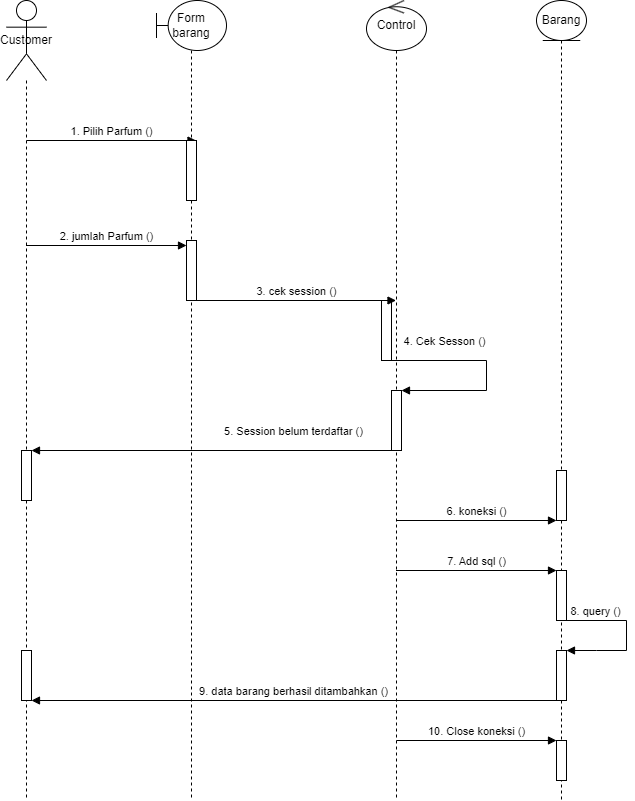

The diagram above was exported from draw.io. Its source (the exported page's mxGraphModel, read from the mxfile embedded in the PNG):
<mxGraphModel dx="903" dy="739" grid="1" gridSize="10" guides="1" tooltips="1" connect="1" arrows="1" fold="1" page="1" pageScale="1" pageWidth="850" pageHeight="1100" math="0" shadow="0">
  <root>
    <mxCell id="0" />
    <mxCell id="1" parent="0" />
    <mxCell id="LTFvSEtq9TUyawRBWXIQ-5" value="Customer" style="shape=umlLifeline;perimeter=lifelinePerimeter;whiteSpace=wrap;html=1;container=1;dropTarget=0;collapsible=0;recursiveResize=0;outlineConnect=0;portConstraint=eastwest;newEdgeStyle={&quot;curved&quot;:0,&quot;rounded&quot;:0};participant=umlActor;size=80;" vertex="1" parent="1">
      <mxGeometry x="60" y="40" width="40" height="800" as="geometry" />
    </mxCell>
    <mxCell id="LTFvSEtq9TUyawRBWXIQ-35" value="" style="html=1;points=[[0,0,0,0,5],[0,1,0,0,-5],[1,0,0,0,5],[1,1,0,0,-5]];perimeter=orthogonalPerimeter;outlineConnect=0;targetShapes=umlLifeline;portConstraint=eastwest;newEdgeStyle={&quot;curved&quot;:0,&quot;rounded&quot;:0};" vertex="1" parent="LTFvSEtq9TUyawRBWXIQ-5">
      <mxGeometry x="15" y="450" width="10" height="50" as="geometry" />
    </mxCell>
    <mxCell id="LTFvSEtq9TUyawRBWXIQ-46" value="" style="html=1;points=[[0,0,0,0,5],[0,1,0,0,-5],[1,0,0,0,5],[1,1,0,0,-5]];perimeter=orthogonalPerimeter;outlineConnect=0;targetShapes=umlLifeline;portConstraint=eastwest;newEdgeStyle={&quot;curved&quot;:0,&quot;rounded&quot;:0};" vertex="1" parent="LTFvSEtq9TUyawRBWXIQ-5">
      <mxGeometry x="15" y="650" width="10" height="50" as="geometry" />
    </mxCell>
    <mxCell id="LTFvSEtq9TUyawRBWXIQ-20" value="2. jumlah Parfum ()" style="html=1;verticalAlign=bottom;endArrow=block;curved=0;rounded=0;entryX=0;entryY=0;entryDx=0;entryDy=5;entryPerimeter=0;" edge="1" parent="1" source="LTFvSEtq9TUyawRBWXIQ-5" target="LTFvSEtq9TUyawRBWXIQ-26">
      <mxGeometry width="80" relative="1" as="geometry">
        <mxPoint x="80" y="270" as="sourcePoint" />
        <mxPoint x="245" y="275" as="targetPoint" />
      </mxGeometry>
    </mxCell>
    <mxCell id="LTFvSEtq9TUyawRBWXIQ-22" value="1. Pilih Parfum ()" style="html=1;verticalAlign=bottom;endArrow=block;curved=0;rounded=0;" edge="1" parent="1">
      <mxGeometry width="80" relative="1" as="geometry">
        <mxPoint x="80" y="180" as="sourcePoint" />
        <mxPoint x="249.5" y="180" as="targetPoint" />
      </mxGeometry>
    </mxCell>
    <mxCell id="LTFvSEtq9TUyawRBWXIQ-24" value="Form barang" style="shape=umlLifeline;perimeter=lifelinePerimeter;whiteSpace=wrap;html=1;container=1;dropTarget=0;collapsible=0;recursiveResize=0;outlineConnect=0;portConstraint=eastwest;newEdgeStyle={&quot;curved&quot;:0,&quot;rounded&quot;:0};participant=umlBoundary;size=50;" vertex="1" parent="1">
      <mxGeometry x="210" y="40" width="70" height="800" as="geometry" />
    </mxCell>
    <mxCell id="LTFvSEtq9TUyawRBWXIQ-25" value="" style="html=1;points=[[0,0,0,0,5],[0,1,0,0,-5],[1,0,0,0,5],[1,1,0,0,-5]];perimeter=orthogonalPerimeter;outlineConnect=0;targetShapes=umlLifeline;portConstraint=eastwest;newEdgeStyle={&quot;curved&quot;:0,&quot;rounded&quot;:0};" vertex="1" parent="LTFvSEtq9TUyawRBWXIQ-24">
      <mxGeometry x="30" y="140" width="10" height="60" as="geometry" />
    </mxCell>
    <mxCell id="LTFvSEtq9TUyawRBWXIQ-26" value="" style="html=1;points=[[0,0,0,0,5],[0,1,0,0,-5],[1,0,0,0,5],[1,1,0,0,-5]];perimeter=orthogonalPerimeter;outlineConnect=0;targetShapes=umlLifeline;portConstraint=eastwest;newEdgeStyle={&quot;curved&quot;:0,&quot;rounded&quot;:0};" vertex="1" parent="LTFvSEtq9TUyawRBWXIQ-24">
      <mxGeometry x="30" y="240" width="10" height="60" as="geometry" />
    </mxCell>
    <mxCell id="LTFvSEtq9TUyawRBWXIQ-28" value="Control" style="shape=umlLifeline;perimeter=lifelinePerimeter;whiteSpace=wrap;html=1;container=1;dropTarget=0;collapsible=0;recursiveResize=0;outlineConnect=0;portConstraint=eastwest;newEdgeStyle={&quot;curved&quot;:0,&quot;rounded&quot;:0};participant=umlControl;size=50;" vertex="1" parent="1">
      <mxGeometry x="420" y="40" width="60" height="800" as="geometry" />
    </mxCell>
    <mxCell id="LTFvSEtq9TUyawRBWXIQ-32" value="" style="html=1;points=[[0,0,0,0,5],[0,1,0,0,-5],[1,0,0,0,5],[1,1,0,0,-5]];perimeter=orthogonalPerimeter;outlineConnect=0;targetShapes=umlLifeline;portConstraint=eastwest;newEdgeStyle={&quot;curved&quot;:0,&quot;rounded&quot;:0};" vertex="1" parent="LTFvSEtq9TUyawRBWXIQ-28">
      <mxGeometry x="25" y="390" width="10" height="60" as="geometry" />
    </mxCell>
    <mxCell id="LTFvSEtq9TUyawRBWXIQ-30" value="" style="html=1;points=[[0,0,0,0,5],[0,1,0,0,-5],[1,0,0,0,5],[1,1,0,0,-5]];perimeter=orthogonalPerimeter;outlineConnect=0;targetShapes=umlLifeline;portConstraint=eastwest;newEdgeStyle={&quot;curved&quot;:0,&quot;rounded&quot;:0};" vertex="1" parent="1">
      <mxGeometry x="435" y="340" width="10" height="60" as="geometry" />
    </mxCell>
    <mxCell id="LTFvSEtq9TUyawRBWXIQ-31" value="3. cek session ()" style="html=1;verticalAlign=bottom;endArrow=block;curved=0;rounded=0;" edge="1" parent="1" target="LTFvSEtq9TUyawRBWXIQ-28">
      <mxGeometry width="80" relative="1" as="geometry">
        <mxPoint x="250" y="340" as="sourcePoint" />
        <mxPoint x="320" y="340" as="targetPoint" />
      </mxGeometry>
    </mxCell>
    <mxCell id="LTFvSEtq9TUyawRBWXIQ-33" value="4. Cek Sesson ()" style="html=1;verticalAlign=bottom;endArrow=block;curved=0;rounded=0;" edge="1" parent="1" target="LTFvSEtq9TUyawRBWXIQ-32">
      <mxGeometry x="-0.5" y="10" width="80" relative="1" as="geometry">
        <mxPoint x="445" y="400" as="sourcePoint" />
        <mxPoint x="570" y="400" as="targetPoint" />
        <Array as="points">
          <mxPoint x="540" y="400" />
          <mxPoint x="540" y="430" />
        </Array>
        <mxPoint as="offset" />
      </mxGeometry>
    </mxCell>
    <mxCell id="LTFvSEtq9TUyawRBWXIQ-34" value="5. Session belum terdaftar ()" style="html=1;verticalAlign=bottom;endArrow=block;curved=0;rounded=0;" edge="1" parent="1" source="LTFvSEtq9TUyawRBWXIQ-32" target="LTFvSEtq9TUyawRBWXIQ-35">
      <mxGeometry x="-0.4571" y="-10" width="80" relative="1" as="geometry">
        <mxPoint x="435" y="490" as="sourcePoint" />
        <mxPoint x="305" y="490" as="targetPoint" />
        <mxPoint as="offset" />
      </mxGeometry>
    </mxCell>
    <mxCell id="LTFvSEtq9TUyawRBWXIQ-37" value="Barang" style="shape=umlLifeline;perimeter=lifelinePerimeter;whiteSpace=wrap;html=1;container=1;dropTarget=0;collapsible=0;recursiveResize=0;outlineConnect=0;portConstraint=eastwest;newEdgeStyle={&quot;curved&quot;:0,&quot;rounded&quot;:0};participant=umlEntity;" vertex="1" parent="1">
      <mxGeometry x="590" y="40" width="50" height="800" as="geometry" />
    </mxCell>
    <mxCell id="LTFvSEtq9TUyawRBWXIQ-39" value="" style="html=1;points=[[0,0,0,0,5],[0,1,0,0,-5],[1,0,0,0,5],[1,1,0,0,-5]];perimeter=orthogonalPerimeter;outlineConnect=0;targetShapes=umlLifeline;portConstraint=eastwest;newEdgeStyle={&quot;curved&quot;:0,&quot;rounded&quot;:0};" vertex="1" parent="LTFvSEtq9TUyawRBWXIQ-37">
      <mxGeometry x="20" y="470" width="10" height="50" as="geometry" />
    </mxCell>
    <mxCell id="LTFvSEtq9TUyawRBWXIQ-44" value="" style="html=1;points=[[0,0,0,0,5],[0,1,0,0,-5],[1,0,0,0,5],[1,1,0,0,-5]];perimeter=orthogonalPerimeter;outlineConnect=0;targetShapes=umlLifeline;portConstraint=eastwest;newEdgeStyle={&quot;curved&quot;:0,&quot;rounded&quot;:0};" vertex="1" parent="LTFvSEtq9TUyawRBWXIQ-37">
      <mxGeometry x="20" y="650" width="10" height="50" as="geometry" />
    </mxCell>
    <mxCell id="LTFvSEtq9TUyawRBWXIQ-48" value="" style="html=1;points=[[0,0,0,0,5],[0,1,0,0,-5],[1,0,0,0,5],[1,1,0,0,-5]];perimeter=orthogonalPerimeter;outlineConnect=0;targetShapes=umlLifeline;portConstraint=eastwest;newEdgeStyle={&quot;curved&quot;:0,&quot;rounded&quot;:0};" vertex="1" parent="LTFvSEtq9TUyawRBWXIQ-37">
      <mxGeometry x="20" y="740" width="10" height="40" as="geometry" />
    </mxCell>
    <mxCell id="LTFvSEtq9TUyawRBWXIQ-42" value="" style="html=1;points=[[0,0,0,0,5],[0,1,0,0,-5],[1,0,0,0,5],[1,1,0,0,-5]];perimeter=orthogonalPerimeter;outlineConnect=0;targetShapes=umlLifeline;portConstraint=eastwest;newEdgeStyle={&quot;curved&quot;:0,&quot;rounded&quot;:0};" vertex="1" parent="LTFvSEtq9TUyawRBWXIQ-37">
      <mxGeometry x="20" y="570" width="10" height="50" as="geometry" />
    </mxCell>
    <mxCell id="LTFvSEtq9TUyawRBWXIQ-38" value="6. koneksi ()" style="html=1;verticalAlign=bottom;endArrow=block;curved=0;rounded=0;" edge="1" parent="1" target="LTFvSEtq9TUyawRBWXIQ-39">
      <mxGeometry width="80" relative="1" as="geometry">
        <mxPoint x="450" y="560" as="sourcePoint" />
        <mxPoint x="520" y="560" as="targetPoint" />
      </mxGeometry>
    </mxCell>
    <mxCell id="LTFvSEtq9TUyawRBWXIQ-40" value="7. Add sql ()" style="html=1;verticalAlign=bottom;endArrow=block;curved=0;rounded=0;" edge="1" parent="1" source="LTFvSEtq9TUyawRBWXIQ-28" target="LTFvSEtq9TUyawRBWXIQ-42">
      <mxGeometry width="80" relative="1" as="geometry">
        <mxPoint x="445" y="610" as="sourcePoint" />
        <mxPoint x="525" y="610" as="targetPoint" />
      </mxGeometry>
    </mxCell>
    <mxCell id="LTFvSEtq9TUyawRBWXIQ-43" value="8. query ()" style="html=1;verticalAlign=bottom;endArrow=block;curved=0;rounded=0;" edge="1" parent="1" target="LTFvSEtq9TUyawRBWXIQ-44">
      <mxGeometry x="-0.5625" width="80" relative="1" as="geometry">
        <mxPoint x="615" y="660" as="sourcePoint" />
        <mxPoint x="695" y="660" as="targetPoint" />
        <Array as="points">
          <mxPoint x="680" y="660" />
          <mxPoint x="680" y="690" />
          <mxPoint x="650" y="690" />
        </Array>
        <mxPoint as="offset" />
      </mxGeometry>
    </mxCell>
    <mxCell id="LTFvSEtq9TUyawRBWXIQ-45" value="9. data barang berhasil ditambahkan ()" style="html=1;verticalAlign=bottom;endArrow=block;curved=0;rounded=0;" edge="1" parent="1" target="LTFvSEtq9TUyawRBWXIQ-46">
      <mxGeometry width="80" relative="1" as="geometry">
        <mxPoint x="610" y="740" as="sourcePoint" />
        <mxPoint x="470" y="740" as="targetPoint" />
      </mxGeometry>
    </mxCell>
    <mxCell id="LTFvSEtq9TUyawRBWXIQ-47" value="10. Close koneksi ()" style="html=1;verticalAlign=bottom;endArrow=block;curved=0;rounded=0;" edge="1" parent="1" target="LTFvSEtq9TUyawRBWXIQ-48">
      <mxGeometry width="80" relative="1" as="geometry">
        <mxPoint x="450" y="780" as="sourcePoint" />
        <mxPoint x="530" y="780" as="targetPoint" />
      </mxGeometry>
    </mxCell>
  </root>
</mxGraphModel>